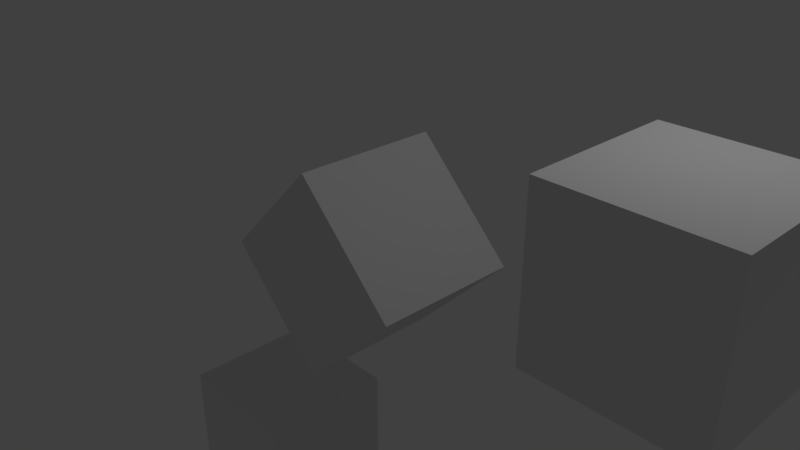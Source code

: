 # Source: emptyelement.blend  (saved by Blender 2.79.0; exported with 4.5.12 LTS)
import bpy
from mathutils import Matrix  # noqa: F401  (used for matrix-valued properties, if any)

bpy.ops.wm.read_factory_settings(use_empty=True)
scene = bpy.context.scene
scene.name = 'Scene'

# ---- collections
col_collection_1 = bpy.data.collections.new('Collection 1'); scene.collection.children.link(col_collection_1)

# ---- materials (node trees are filled in below, after node groups)
mat_material = bpy.data.materials.new('Material')
mat_material.alpha_threshold = 0.0
mat_material.use_transparent_shadow = False
mat_material.roughness = 0.5
mat_material.line_color = (0.0, 0.0, 0.0, 1.0)

# ---- material node trees

# ---- world
world_world = bpy.data.worlds.new('World'); scene.world = world_world
world_world.color = (0.05088, 0.05088, 0.05088)
world_world.use_sun_shadow = False
world_world.sun_shadow_jitter_overblur = 0.0
world_world.cycles.sampling_method = 'MANUAL'

# ---- cameras
cam_camera = bpy.data.cameras.new('Camera')
cam_camera.clip_end = 100.0
cam_camera.lens = 35.0
cam_camera.sensor_width = 32.0
cam_camera.sensor_height = 18.0
cam_camera.ortho_scale = 7.314
cam_camera.dof.focus_distance = 0.0
cam_camera.dof.aperture_fstop = 128.0

# ---- lights
light_lamp = bpy.data.lights.new('Lamp', 'POINT')
light_lamp.transmission_factor = 0.0
light_lamp.cutoff_distance = 30.0
light_lamp.energy = 100.0
light_lamp.shadow_buffer_clip_start = 1.001
light_lamp.shadow_soft_size = 0.1
light_lamp.shadow_maximum_resolution = 0.006
light_lamp.use_absolute_resolution = True

# ---- meshes
me_cube = bpy.data.meshes.new('Cube')
me_cube.from_pydata([(1.0, 1.0, -1.0), (1.0, -1.0, -1.0), (-1.0, -1.0, -1.0), (-1.0, 1.0, -1.0), (1.0, 1.0, 1.0), (1.0, -1.0, 1.0), (-1.0, -1.0, 1.0), (-1.0, 1.0, 1.0)], [], [(0, 1, 2, 3), (4, 7, 6, 5), (0, 4, 5, 1), (1, 5, 6, 2), (2, 6, 7, 3), (4, 0, 3, 7)])
me_cube.materials.append(mat_material)
me_cube.use_remesh_preserve_volume = False
me_cube.use_remesh_preserve_attributes = False
me_cube.use_mirror_vertex_groups = False
me_cube.update()

# ---- objects
ob_empty = bpy.data.objects.new('Empty', None)
ob_cube = bpy.data.objects.new('Cube', me_cube)
ob_lamp = bpy.data.objects.new('Lamp', light_lamp)
ob_camera = bpy.data.objects.new('Camera', cam_camera)

# ---- transforms, parenting, visibility, modifiers, constraints
ob_empty.location = (0.0, 0.0, 0.0)
ob_empty.rotation_euler = (5.565e-08, 0.7854, 1.344e-07)
ob_empty.empty_image_offset = (0.0, 0.0)
ob_empty.lineart.crease_threshold = 0.0
ob_cube.location = (-2.0, 0.0, -4.0)
ob_cube.lock_rotations_4d = False
ob_cube.empty_display_type = 'ARROWS'
ob_cube.lineart.crease_threshold = 0.0
_m = ob_cube.modifiers.new('Array', 'ARRAY')
_m.count = 8
_m.constant_offset_displace = (0.0, 0.0, 0.0)
_m.use_relative_offset = False
_m.use_object_offset = True
_m.offset_object = ob_empty
ob_lamp.location = (4.076, 1.005, 5.904)
ob_lamp.rotation_euler = (0.6503, 0.05522, 1.866)
ob_lamp.lock_rotations_4d = False
ob_lamp.empty_display_type = 'ARROWS'
ob_lamp.color = (0.0, 0.0, 0.0, 0.0)
ob_lamp.lineart.crease_threshold = 0.0
ob_camera.location = (7.481, -6.508, 5.344)
ob_camera.rotation_euler = (1.109, 0.0, 0.8149)
ob_camera.lock_rotations_4d = False
ob_camera.empty_display_type = 'ARROWS'
ob_camera.color = (0.0, 0.0, 0.0, 0.0)
ob_camera.display_type = 'WIRE'
ob_camera.lineart.crease_threshold = 0.0

# ---- collection membership
col_collection_1.objects.link(ob_empty)
col_collection_1.objects.link(ob_cube)
col_collection_1.objects.link(ob_lamp)
col_collection_1.objects.link(ob_camera)

# ---- scene / render settings (as saved in the file)
scene.camera = ob_camera
scene.frame_start = 1; scene.frame_end = 250; scene.frame_set(1)
scene.render.engine = 'BLENDER_EEVEE_NEXT'
scene.render.resolution_percentage = 50
scene.render.dither_intensity = 0.0
scene.cycles.use_denoising = False
scene.cycles.samples = 128
scene.cycles.sampling_pattern = 'TABULATED_SOBOL'
scene.cycles.use_adaptive_sampling = False
scene.cycles.use_light_tree = False
scene.cycles.blur_glossy = 0.0
scene.cycles.sample_clamp_indirect = 0.0
scene.view_settings.view_transform = 'Standard'
bpy.context.view_layer.update()
